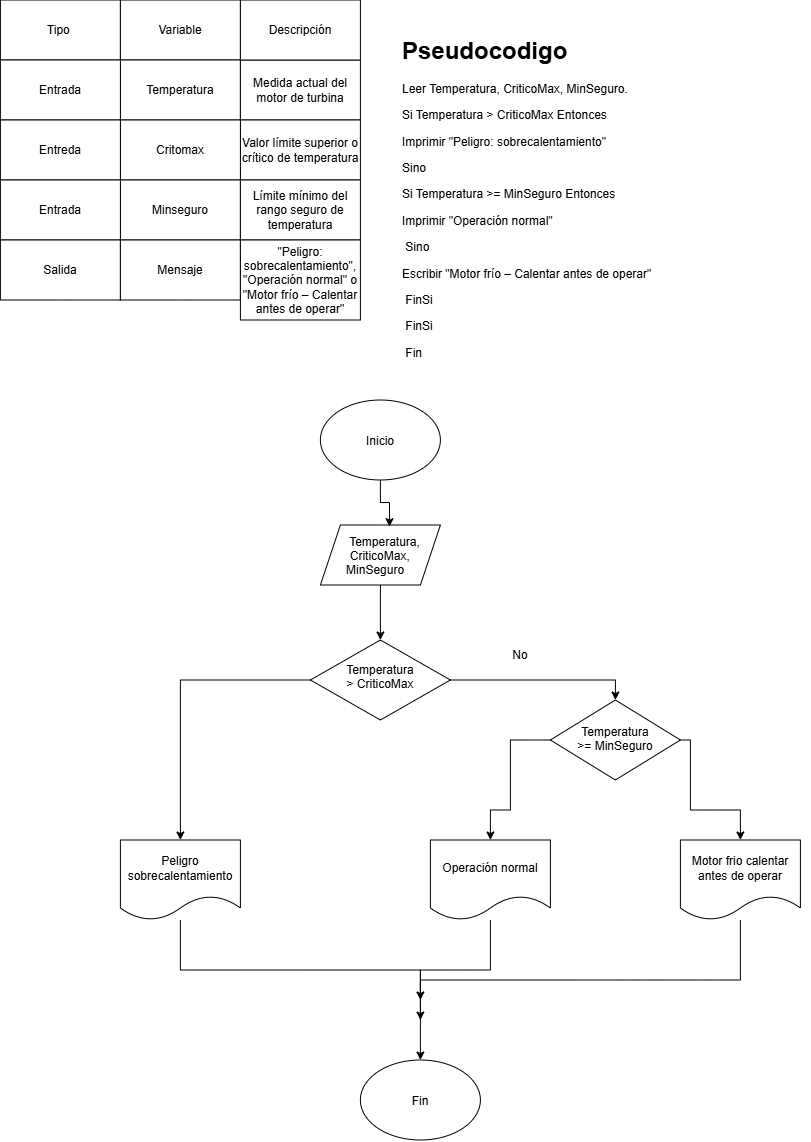

The diagram above was exported from draw.io. Its source (the exported page's mxGraphModel, read from the mxfile embedded in the PNG):
<mxGraphModel dx="936" dy="511" grid="1" gridSize="10" guides="1" tooltips="1" connect="1" arrows="1" fold="1" page="1" pageScale="1" pageWidth="827" pageHeight="1169" math="0" shadow="0">
  <root>
    <mxCell id="0" />
    <mxCell id="1" parent="0" />
    <mxCell id="kMML9k7cofP5w9pXrJTI-1" parent="1" style="rounded=0;whiteSpace=wrap;html=1;" value="Tipo&amp;nbsp;" vertex="1">
      <mxGeometry height="60" width="120" as="geometry" />
    </mxCell>
    <mxCell id="kMML9k7cofP5w9pXrJTI-5" parent="1" style="rounded=0;whiteSpace=wrap;html=1;" value="Variable" vertex="1">
      <mxGeometry height="60" width="120" x="120" as="geometry" />
    </mxCell>
    <mxCell id="kMML9k7cofP5w9pXrJTI-6" parent="1" style="rounded=0;whiteSpace=wrap;html=1;" value="Temperatura" vertex="1">
      <mxGeometry height="60" width="120" x="120" y="60" as="geometry" />
    </mxCell>
    <mxCell id="kMML9k7cofP5w9pXrJTI-7" parent="1" style="rounded=0;whiteSpace=wrap;html=1;" value="Entrada" vertex="1">
      <mxGeometry height="60" width="120" y="60" as="geometry" />
    </mxCell>
    <mxCell id="kMML9k7cofP5w9pXrJTI-8" parent="1" style="rounded=0;whiteSpace=wrap;html=1;" value="Medida actual del motor de turbina" vertex="1">
      <mxGeometry height="60" width="120" x="240" y="60" as="geometry" />
    </mxCell>
    <mxCell id="kMML9k7cofP5w9pXrJTI-9" parent="1" style="rounded=0;whiteSpace=wrap;html=1;" value="Descripción" vertex="1">
      <mxGeometry height="60" width="120" x="240" as="geometry" />
    </mxCell>
    <mxCell id="kMML9k7cofP5w9pXrJTI-10" parent="1" style="rounded=0;whiteSpace=wrap;html=1;" value="Valor límite superior o crítico de temperatura" vertex="1">
      <mxGeometry height="60" width="120" x="240" y="120" as="geometry" />
    </mxCell>
    <mxCell id="kMML9k7cofP5w9pXrJTI-11" parent="1" style="rounded=0;whiteSpace=wrap;html=1;" value="Critomax" vertex="1">
      <mxGeometry height="60" width="120" x="120" y="120" as="geometry" />
    </mxCell>
    <mxCell id="kMML9k7cofP5w9pXrJTI-12" parent="1" style="rounded=0;whiteSpace=wrap;html=1;" value="Entreda" vertex="1">
      <mxGeometry height="60" width="120" y="120" as="geometry" />
    </mxCell>
    <mxCell id="kMML9k7cofP5w9pXrJTI-13" parent="1" style="rounded=0;whiteSpace=wrap;html=1;" value="Minseguro" vertex="1">
      <mxGeometry height="60" width="120" x="120" y="180" as="geometry" />
    </mxCell>
    <mxCell id="kMML9k7cofP5w9pXrJTI-14" parent="1" style="rounded=0;whiteSpace=wrap;html=1;" value="Entrada" vertex="1">
      <mxGeometry height="60" width="120" y="180" as="geometry" />
    </mxCell>
    <mxCell id="kMML9k7cofP5w9pXrJTI-15" parent="1" style="rounded=0;whiteSpace=wrap;html=1;" value="Salida" vertex="1">
      <mxGeometry height="60" width="120" y="240" as="geometry" />
    </mxCell>
    <mxCell id="kMML9k7cofP5w9pXrJTI-16" parent="1" style="rounded=0;whiteSpace=wrap;html=1;" value="Límite mínimo del rango seguro de temperatura" vertex="1">
      <mxGeometry height="60" width="120" x="240" y="180" as="geometry" />
    </mxCell>
    <mxCell id="kMML9k7cofP5w9pXrJTI-17" parent="1" style="rounded=0;whiteSpace=wrap;html=1;" value="Mensaje" vertex="1">
      <mxGeometry height="60" width="120" x="120" y="240" as="geometry" />
    </mxCell>
    <mxCell id="kMML9k7cofP5w9pXrJTI-18" parent="1" style="rounded=0;whiteSpace=wrap;html=1;" value="&quot;Peligro: sobrecalentamiento&quot;, &quot;Operación normal&quot; o &quot;Motor frío – Calentar antes de operar&quot;" vertex="1">
      <mxGeometry height="80" width="120" x="240" y="240" as="geometry" />
    </mxCell>
    <mxCell id="kMML9k7cofP5w9pXrJTI-19" parent="1" style="text;html=1;whiteSpace=wrap;overflow=hidden;rounded=0;" value="&lt;h1 style=&quot;margin-top: 0px;&quot;&gt;Pseudocodigo&lt;/h1&gt;&lt;p&gt; Leer Temperatura, CriticoMax, MinSeguro.&lt;/p&gt;&lt;p&gt;Si Temperatura &amp;gt; CriticoMax Entonces&lt;/p&gt;&lt;p&gt;Imprimir &quot;Peligro: sobrecalentamiento&quot;&lt;/p&gt;&lt;p&gt;Sino&lt;/p&gt;&lt;p&gt;Si Temperatura &amp;gt;= MinSeguro Entonces&lt;/p&gt;&lt;p&gt;Imprimir &quot;Operación normal&quot;&lt;/p&gt;&lt;p&gt;&amp;nbsp;Sino&lt;/p&gt;&lt;p&gt;Escribir &quot;Motor frío – Calentar antes de operar&quot;&lt;/p&gt;&lt;p&gt;&amp;nbsp;FinSi&lt;/p&gt;&lt;p&gt;&amp;nbsp;FinSi&lt;/p&gt;&lt;p&gt;&amp;nbsp;Fin&lt;/p&gt;&lt;p&gt;&lt;br&gt;&lt;/p&gt;&lt;p&gt;&lt;br&gt;&lt;/p&gt;" vertex="1">
      <mxGeometry height="340" width="410" x="400" y="30" as="geometry" />
    </mxCell>
    <mxCell id="kMML9k7cofP5w9pXrJTI-20" parent="1" style="ellipse;whiteSpace=wrap;html=1;shapeInside=1;" value="Inicio" vertex="1">
      <mxGeometry height="80" width="120" x="320" y="400" as="geometry" />
    </mxCell>
    <mxCell id="kMML9k7cofP5w9pXrJTI-24" edge="1" parent="1" source="kMML9k7cofP5w9pXrJTI-21" style="edgeStyle=orthogonalEdgeStyle;rounded=0;orthogonalLoop=1;jettySize=auto;html=1;entryX=0.5;entryY=0;entryDx=0;entryDy=0;" target="kMML9k7cofP5w9pXrJTI-23">
      <mxGeometry relative="1" as="geometry" />
    </mxCell>
    <mxCell id="kMML9k7cofP5w9pXrJTI-21" parent="1" style="shape=parallelogram;perimeter=parallelogramPerimeter;whiteSpace=wrap;html=1;shapeInside=1;fixedSize=1;" value="Temperatura, CriticoMax, MinSeguro" vertex="1">
      <mxGeometry height="60" width="120" x="320" y="525" as="geometry" />
    </mxCell>
    <mxCell id="kMML9k7cofP5w9pXrJTI-22" edge="1" parent="1" source="kMML9k7cofP5w9pXrJTI-20" style="edgeStyle=orthogonalEdgeStyle;rounded=0;orthogonalLoop=1;jettySize=auto;html=1;entryX=0.576;entryY=0.027;entryDx=0;entryDy=0;entryPerimeter=0;" target="kMML9k7cofP5w9pXrJTI-21">
      <mxGeometry relative="1" as="geometry" />
    </mxCell>
    <mxCell id="kMML9k7cofP5w9pXrJTI-27" edge="1" parent="1" source="kMML9k7cofP5w9pXrJTI-23" style="edgeStyle=orthogonalEdgeStyle;rounded=0;orthogonalLoop=1;jettySize=auto;html=1;entryX=0.5;entryY=0;entryDx=0;entryDy=0;" target="kMML9k7cofP5w9pXrJTI-26">
      <mxGeometry relative="1" as="geometry" />
    </mxCell>
    <mxCell id="kMML9k7cofP5w9pXrJTI-34" edge="1" parent="1" source="kMML9k7cofP5w9pXrJTI-23" style="edgeStyle=orthogonalEdgeStyle;rounded=0;orthogonalLoop=1;jettySize=auto;html=1;entryX=0.5;entryY=0;entryDx=0;entryDy=0;" target="kMML9k7cofP5w9pXrJTI-33">
      <mxGeometry relative="1" as="geometry" />
    </mxCell>
    <mxCell id="kMML9k7cofP5w9pXrJTI-23" parent="1" style="rhombus;whiteSpace=wrap;html=1;shapeInside=1;" value="Temperatura &amp;gt; CriticoMax" vertex="1">
      <mxGeometry height="80" width="140" x="310" y="640" as="geometry" />
    </mxCell>
    <mxCell id="kMML9k7cofP5w9pXrJTI-30" edge="1" parent="1" source="kMML9k7cofP5w9pXrJTI-26" style="edgeStyle=orthogonalEdgeStyle;rounded=0;orthogonalLoop=1;jettySize=auto;html=1;entryX=0.5;entryY=0;entryDx=0;entryDy=0;" target="kMML9k7cofP5w9pXrJTI-29">
      <mxGeometry relative="1" as="geometry">
        <Array as="points">
          <mxPoint x="690" y="740" />
          <mxPoint x="690" y="810" />
          <mxPoint x="740" y="810" />
        </Array>
      </mxGeometry>
    </mxCell>
    <mxCell id="kMML9k7cofP5w9pXrJTI-32" edge="1" parent="1" source="kMML9k7cofP5w9pXrJTI-26" style="edgeStyle=orthogonalEdgeStyle;rounded=0;orthogonalLoop=1;jettySize=auto;html=1;entryX=0.5;entryY=0;entryDx=0;entryDy=0;" target="kMML9k7cofP5w9pXrJTI-31">
      <mxGeometry relative="1" as="geometry">
        <Array as="points">
          <mxPoint x="510" y="740" />
          <mxPoint x="510" y="810" />
          <mxPoint x="490" y="810" />
        </Array>
      </mxGeometry>
    </mxCell>
    <mxCell id="kMML9k7cofP5w9pXrJTI-26" parent="1" style="rhombus;whiteSpace=wrap;html=1;shapeInside=1;" value="Temperatura &amp;gt;= MinSeguro" vertex="1">
      <mxGeometry height="80" width="130" x="550" y="700" as="geometry" />
    </mxCell>
    <mxCell id="kMML9k7cofP5w9pXrJTI-28" parent="1" style="text;html=1;whiteSpace=wrap;strokeColor=none;fillColor=none;align=center;verticalAlign=middle;rounded=0;" value="No" vertex="1">
      <mxGeometry height="30" width="60" x="490" y="640" as="geometry" />
    </mxCell>
    <mxCell id="kMML9k7cofP5w9pXrJTI-38" edge="1" parent="1" source="kMML9k7cofP5w9pXrJTI-29" style="edgeStyle=orthogonalEdgeStyle;rounded=0;orthogonalLoop=1;jettySize=auto;html=1;">
      <mxGeometry relative="1" as="geometry">
        <Array as="points">
          <mxPoint x="740" y="980" />
          <mxPoint x="420" y="980" />
        </Array>
        <mxPoint x="420" y="1000" as="targetPoint" />
      </mxGeometry>
    </mxCell>
    <mxCell id="kMML9k7cofP5w9pXrJTI-29" parent="1" style="shape=document;whiteSpace=wrap;html=1;boundedLbl=1;" value="Motor frio calentar antes de operar" vertex="1">
      <mxGeometry height="80" width="120" x="680" y="840" as="geometry" />
    </mxCell>
    <mxCell id="kMML9k7cofP5w9pXrJTI-37" edge="1" parent="1" source="kMML9k7cofP5w9pXrJTI-31" style="edgeStyle=orthogonalEdgeStyle;rounded=0;orthogonalLoop=1;jettySize=auto;html=1;">
      <mxGeometry relative="1" as="geometry">
        <Array as="points">
          <mxPoint x="490" y="970" />
          <mxPoint x="420" y="970" />
        </Array>
        <mxPoint x="420" y="1020" as="targetPoint" />
      </mxGeometry>
    </mxCell>
    <mxCell id="kMML9k7cofP5w9pXrJTI-31" parent="1" style="shape=document;whiteSpace=wrap;html=1;boundedLbl=1;" value="Operación normal" vertex="1">
      <mxGeometry height="80" width="120" x="430" y="840" as="geometry" />
    </mxCell>
    <mxCell id="kMML9k7cofP5w9pXrJTI-36" edge="1" parent="1" source="kMML9k7cofP5w9pXrJTI-33" style="edgeStyle=orthogonalEdgeStyle;rounded=0;orthogonalLoop=1;jettySize=auto;html=1;" target="kMML9k7cofP5w9pXrJTI-35">
      <mxGeometry relative="1" as="geometry">
        <Array as="points">
          <mxPoint x="180" y="970" />
          <mxPoint x="420" y="970" />
        </Array>
      </mxGeometry>
    </mxCell>
    <mxCell id="kMML9k7cofP5w9pXrJTI-33" parent="1" style="shape=document;whiteSpace=wrap;html=1;boundedLbl=1;" value="Peligro sobrecalentamiento" vertex="1">
      <mxGeometry height="80" width="120" x="120" y="840" as="geometry" />
    </mxCell>
    <mxCell id="kMML9k7cofP5w9pXrJTI-35" parent="1" style="ellipse;whiteSpace=wrap;html=1;shapeInside=1;" value="Fin" vertex="1">
      <mxGeometry height="80" width="120" x="360" y="1060" as="geometry" />
    </mxCell>
  </root>
</mxGraphModel>